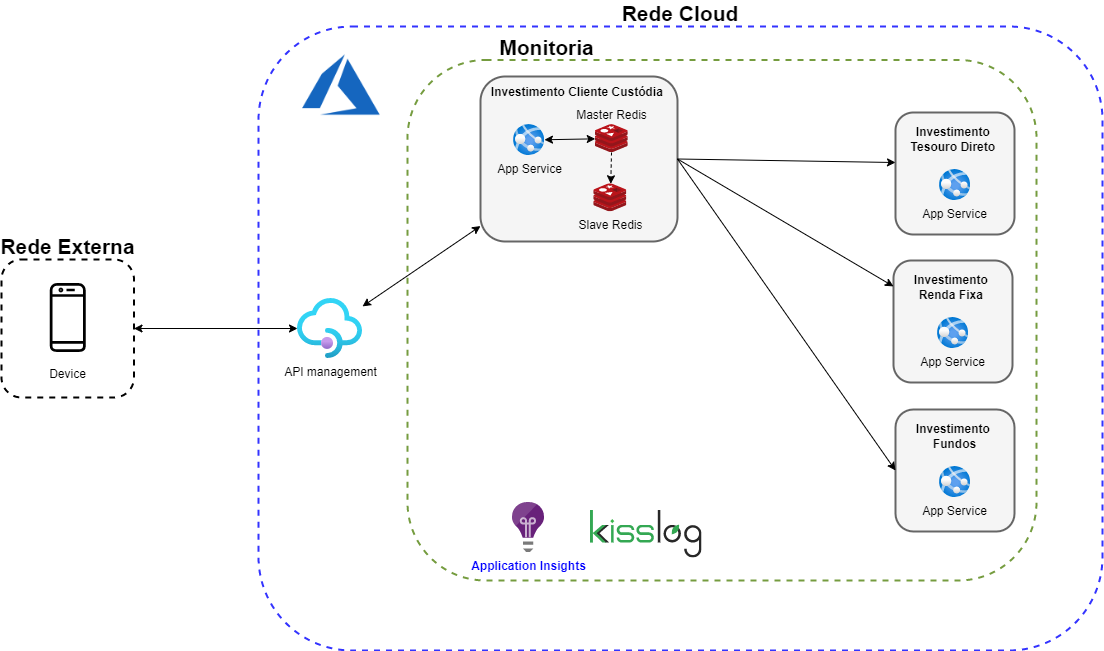

The diagram above was exported from draw.io. Its source (the exported page's mxGraphModel, read from the mxfile embedded in the PNG):
<mxGraphModel dx="2622" dy="1162" grid="0" gridSize="10" guides="1" tooltips="1" connect="1" arrows="1" fold="1" page="0" pageScale="1" pageWidth="827" pageHeight="1169" math="0" shadow="0">
  <root>
    <mxCell id="0" />
    <mxCell id="1" parent="0" />
    <mxCell id="KrAiCgTqL-uSE8I3Oa-M-43" value="Rede Cloud" style="whiteSpace=wrap;html=1;dashed=1;strokeWidth=2;labelPosition=center;verticalLabelPosition=top;align=center;verticalAlign=bottom;fontStyle=1;fontSize=21;spacingTop=0;spacing=0;spacingBottom=0;fillColor=none;rounded=1;strokeColor=#3333FF;" parent="1" vertex="1">
      <mxGeometry x="-680" y="-59" width="844" height="624" as="geometry" />
    </mxCell>
    <mxCell id="KrAiCgTqL-uSE8I3Oa-M-59" value="Rede Externa" style="whiteSpace=wrap;html=1;dashed=1;strokeWidth=2;labelPosition=center;verticalLabelPosition=top;align=center;verticalAlign=bottom;fontStyle=1;fontSize=21;spacingTop=0;spacing=0;spacingBottom=0;fillColor=none;rounded=1;" parent="1" vertex="1">
      <mxGeometry x="-937" y="174" width="132.5" height="138" as="geometry" />
    </mxCell>
    <mxCell id="89de_wjlGnZTMHUZUR-L-1" value="Device" style="outlineConnect=0;dashed=0;verticalLabelPosition=bottom;verticalAlign=top;align=center;html=1;fontSize=12;fontStyle=0;aspect=fixed;shape=mxgraph.aws4.resourceIcon;resIcon=mxgraph.aws4.mobile_client;shadow=0;rounded=1;" parent="1" vertex="1">
      <mxGeometry x="-913.75" y="189" width="86" height="86" as="geometry" />
    </mxCell>
    <mxCell id="KrAiCgTqL-uSE8I3Oa-M-1" value="API management" style="aspect=fixed;html=1;points=[];align=center;image;fontSize=12;image=img/lib/azure2/app_services/API_Management_Services.svg;" parent="1" vertex="1">
      <mxGeometry x="-641" y="213" width="65" height="60" as="geometry" />
    </mxCell>
    <mxCell id="KrAiCgTqL-uSE8I3Oa-M-2" value="" style="endArrow=classic;startArrow=classic;html=1;exitX=1;exitY=0.5;exitDx=0;exitDy=0;" parent="1" source="KrAiCgTqL-uSE8I3Oa-M-59" target="KrAiCgTqL-uSE8I3Oa-M-1" edge="1">
      <mxGeometry width="50" height="50" relative="1" as="geometry">
        <mxPoint x="-947" y="223" as="sourcePoint" />
        <mxPoint x="-444" y="299.6072210065645" as="targetPoint" />
      </mxGeometry>
    </mxCell>
    <mxCell id="KrAiCgTqL-uSE8I3Oa-M-13" value="" style="group" parent="1" vertex="1" connectable="0">
      <mxGeometry x="-458" y="-9" width="197" height="165" as="geometry" />
    </mxCell>
    <mxCell id="KrAiCgTqL-uSE8I3Oa-M-9" value="&lt;span style=&quot;color: rgb(0 , 0 , 0) ; font-size: 12px&quot;&gt;Investimento&amp;nbsp;&lt;/span&gt;&lt;span style=&quot;color: rgb(0 , 0 , 0) ; font-size: 12px&quot;&gt;Cliente Custódia&amp;nbsp;&lt;/span&gt;" style="whiteSpace=wrap;html=1;strokeColor=#666666;strokeWidth=2;fontSize=13;fillColor=#f5f5f5;spacingBottom=135;spacingTop=0;rounded=1;fontColor=#333333;labelPosition=center;verticalLabelPosition=middle;align=center;verticalAlign=middle;fontStyle=1" parent="KrAiCgTqL-uSE8I3Oa-M-13" vertex="1">
      <mxGeometry width="197" height="165" as="geometry" />
    </mxCell>
    <mxCell id="KrAiCgTqL-uSE8I3Oa-M-3" value="App Service" style="aspect=fixed;html=1;points=[];align=center;image;fontSize=12;image=img/lib/azure2/app_services/App_Services.svg;labelPosition=center;verticalLabelPosition=bottom;verticalAlign=top;labelBackgroundColor=none;" parent="KrAiCgTqL-uSE8I3Oa-M-13" vertex="1">
      <mxGeometry x="33.08664259927799" y="48.09417040358745" width="30.880414442408203" height="30.880414442408203" as="geometry" />
    </mxCell>
    <mxCell id="KrAiCgTqL-uSE8I3Oa-M-4" value="Master Redis" style="aspect=fixed;html=1;points=[];align=center;image;fontSize=12;image=img/lib/mscae/Cache_Redis_Product.svg;labelPosition=center;verticalLabelPosition=top;verticalAlign=bottom;labelBackgroundColor=none;" parent="KrAiCgTqL-uSE8I3Oa-M-13" vertex="1">
      <mxGeometry x="114.74729241877259" y="48.09417040358745" width="33.20474671226688" height="27.891987238304186" as="geometry" />
    </mxCell>
    <mxCell id="KrAiCgTqL-uSE8I3Oa-M-5" value="Slave Redis" style="aspect=fixed;html=1;points=[];align=center;image;fontSize=12;image=img/lib/mscae/Cache_Redis_Product.svg;labelBackgroundColor=none;" parent="KrAiCgTqL-uSE8I3Oa-M-13" vertex="1">
      <mxGeometry x="113.33935018050542" y="107.28699551569507" width="33.20474671226688" height="27.891987238304186" as="geometry" />
    </mxCell>
    <mxCell id="KrAiCgTqL-uSE8I3Oa-M-6" style="edgeStyle=none;rounded=0;orthogonalLoop=1;jettySize=auto;html=1;dashed=1;" parent="KrAiCgTqL-uSE8I3Oa-M-13" source="KrAiCgTqL-uSE8I3Oa-M-4" target="KrAiCgTqL-uSE8I3Oa-M-5" edge="1">
      <mxGeometry relative="1" as="geometry">
        <mxPoint x="39.42238267148015" y="145.76353634372714" as="sourcePoint" />
        <mxPoint x="126.71480144404335" y="173.50156950672647" as="targetPoint" />
      </mxGeometry>
    </mxCell>
    <mxCell id="KrAiCgTqL-uSE8I3Oa-M-8" value="" style="endArrow=classic;startArrow=classic;html=1;" parent="KrAiCgTqL-uSE8I3Oa-M-13" source="KrAiCgTqL-uSE8I3Oa-M-3" target="KrAiCgTqL-uSE8I3Oa-M-4" edge="1">
      <mxGeometry width="50" height="50" relative="1" as="geometry">
        <mxPoint x="69.69314079422384" y="53.27354260089686" as="sourcePoint" />
        <mxPoint x="171.7689530685921" y="23.675407502313302" as="targetPoint" />
        <Array as="points" />
      </mxGeometry>
    </mxCell>
    <mxCell id="KrAiCgTqL-uSE8I3Oa-M-15" value="" style="endArrow=classic;startArrow=classic;html=1;" parent="1" source="KrAiCgTqL-uSE8I3Oa-M-1" target="KrAiCgTqL-uSE8I3Oa-M-9" edge="1">
      <mxGeometry width="50" height="50" relative="1" as="geometry">
        <mxPoint x="-563" y="230.5" as="sourcePoint" />
        <mxPoint x="-382" y="230.5" as="targetPoint" />
      </mxGeometry>
    </mxCell>
    <mxCell id="KrAiCgTqL-uSE8I3Oa-M-26" value="" style="group" parent="1" vertex="1" connectable="0">
      <mxGeometry x="-43" y="27" width="119" height="122" as="geometry" />
    </mxCell>
    <mxCell id="KrAiCgTqL-uSE8I3Oa-M-17" value="&lt;span style=&quot;color: rgb(0 , 0 , 0) ; font-size: 12px&quot;&gt;Investimento&amp;nbsp;&lt;br&gt;&lt;/span&gt;&lt;span style=&quot;color: rgb(0 , 0 , 0) ; font-size: 12px&quot;&gt;Tesouro Direto&amp;nbsp;&lt;/span&gt;" style="whiteSpace=wrap;html=1;strokeColor=#666666;strokeWidth=2;fontSize=13;fillColor=#f5f5f5;spacingBottom=71;spacingTop=0;rounded=1;fontColor=#333333;labelPosition=center;verticalLabelPosition=middle;align=center;verticalAlign=middle;fontStyle=1" parent="KrAiCgTqL-uSE8I3Oa-M-26" vertex="1">
      <mxGeometry width="119" height="122" as="geometry" />
    </mxCell>
    <mxCell id="KrAiCgTqL-uSE8I3Oa-M-18" value="App Service" style="aspect=fixed;html=1;points=[];align=center;image;fontSize=12;image=img/lib/azure2/app_services/App_Services.svg;labelPosition=center;verticalLabelPosition=bottom;verticalAlign=top;labelBackgroundColor=none;" parent="KrAiCgTqL-uSE8I3Oa-M-26" vertex="1">
      <mxGeometry x="44.05664259927798" y="57.004170403587466" width="30.880414442408203" height="30.880414442408203" as="geometry" />
    </mxCell>
    <mxCell id="KrAiCgTqL-uSE8I3Oa-M-27" value="" style="group" parent="1" vertex="1" connectable="0">
      <mxGeometry x="-45" y="175" width="119" height="122" as="geometry" />
    </mxCell>
    <mxCell id="KrAiCgTqL-uSE8I3Oa-M-28" value="&lt;span style=&quot;color: rgb(0 , 0 , 0) ; font-size: 12px&quot;&gt;Investimento&amp;nbsp;&lt;br&gt;&lt;/span&gt;&lt;span style=&quot;color: rgb(0 , 0 , 0) ; font-size: 12px&quot;&gt;Renda Fixa&amp;nbsp;&lt;/span&gt;" style="whiteSpace=wrap;html=1;strokeColor=#666666;strokeWidth=2;fontSize=13;fillColor=#f5f5f5;spacingBottom=71;spacingTop=0;rounded=1;fontColor=#333333;labelPosition=center;verticalLabelPosition=middle;align=center;verticalAlign=middle;fontStyle=1" parent="KrAiCgTqL-uSE8I3Oa-M-27" vertex="1">
      <mxGeometry width="119" height="122" as="geometry" />
    </mxCell>
    <mxCell id="KrAiCgTqL-uSE8I3Oa-M-29" value="App Service" style="aspect=fixed;html=1;points=[];align=center;image;fontSize=12;image=img/lib/azure2/app_services/App_Services.svg;labelPosition=center;verticalLabelPosition=bottom;verticalAlign=top;labelBackgroundColor=none;" parent="KrAiCgTqL-uSE8I3Oa-M-27" vertex="1">
      <mxGeometry x="44.05664259927798" y="57.004170403587466" width="30.880414442408203" height="30.880414442408203" as="geometry" />
    </mxCell>
    <mxCell id="KrAiCgTqL-uSE8I3Oa-M-30" value="" style="group" parent="1" vertex="1" connectable="0">
      <mxGeometry x="-43" y="324" width="119" height="122" as="geometry" />
    </mxCell>
    <mxCell id="KrAiCgTqL-uSE8I3Oa-M-31" value="&lt;span style=&quot;color: rgb(0 , 0 , 0) ; font-size: 12px&quot;&gt;Investimento&amp;nbsp;&lt;br&gt;&lt;/span&gt;&lt;span style=&quot;color: rgb(0 , 0 , 0) ; font-size: 12px&quot;&gt;Fundos&lt;/span&gt;" style="whiteSpace=wrap;html=1;strokeColor=#666666;strokeWidth=2;fontSize=13;fillColor=#f5f5f5;spacingBottom=71;spacingTop=0;rounded=1;fontColor=#333333;labelPosition=center;verticalLabelPosition=middle;align=center;verticalAlign=middle;fontStyle=1" parent="KrAiCgTqL-uSE8I3Oa-M-30" vertex="1">
      <mxGeometry width="119" height="122" as="geometry" />
    </mxCell>
    <mxCell id="KrAiCgTqL-uSE8I3Oa-M-32" value="App Service" style="aspect=fixed;html=1;points=[];align=center;image;fontSize=12;image=img/lib/azure2/app_services/App_Services.svg;labelPosition=center;verticalLabelPosition=bottom;verticalAlign=top;labelBackgroundColor=none;" parent="KrAiCgTqL-uSE8I3Oa-M-30" vertex="1">
      <mxGeometry x="44.05664259927798" y="57.004170403587466" width="30.880414442408203" height="30.880414442408203" as="geometry" />
    </mxCell>
    <mxCell id="KrAiCgTqL-uSE8I3Oa-M-33" style="edgeStyle=none;rounded=0;orthogonalLoop=1;jettySize=auto;html=1;exitX=1;exitY=0.5;exitDx=0;exitDy=0;entryX=0;entryY=0.41;entryDx=0;entryDy=0;entryPerimeter=0;" parent="1" source="KrAiCgTqL-uSE8I3Oa-M-9" target="KrAiCgTqL-uSE8I3Oa-M-17" edge="1">
      <mxGeometry relative="1" as="geometry">
        <mxPoint x="-173.08709728867615" y="368.5" as="targetPoint" />
        <mxPoint x="-352.9969856459331" y="173" as="sourcePoint" />
      </mxGeometry>
    </mxCell>
    <mxCell id="KrAiCgTqL-uSE8I3Oa-M-34" style="edgeStyle=none;rounded=0;orthogonalLoop=1;jettySize=auto;html=1;exitX=1;exitY=0.5;exitDx=0;exitDy=0;" parent="1" source="KrAiCgTqL-uSE8I3Oa-M-9" target="KrAiCgTqL-uSE8I3Oa-M-28" edge="1">
      <mxGeometry relative="1" as="geometry">
        <mxPoint x="-153.97" y="146" as="targetPoint" />
        <mxPoint x="-375.0000000000002" y="265.995" as="sourcePoint" />
      </mxGeometry>
    </mxCell>
    <mxCell id="KrAiCgTqL-uSE8I3Oa-M-35" style="edgeStyle=none;rounded=0;orthogonalLoop=1;jettySize=auto;html=1;exitX=1;exitY=0.5;exitDx=0;exitDy=0;entryX=0;entryY=0.5;entryDx=0;entryDy=0;" parent="1" source="KrAiCgTqL-uSE8I3Oa-M-9" target="KrAiCgTqL-uSE8I3Oa-M-31" edge="1">
      <mxGeometry relative="1" as="geometry">
        <mxPoint x="-196" y="238.0454545454545" as="targetPoint" />
        <mxPoint x="-417" y="234.5" as="sourcePoint" />
      </mxGeometry>
    </mxCell>
    <mxCell id="KrAiCgTqL-uSE8I3Oa-M-60" value="Monitoria" style="whiteSpace=wrap;html=1;dashed=1;strokeWidth=2;labelPosition=center;verticalLabelPosition=top;align=center;verticalAlign=bottom;fontStyle=1;fontSize=21;spacingTop=0;spacing=0;spacingBottom=0;fillColor=none;spacingLeft=0;spacingRight=350;rounded=1;strokeColor=#759c3f;" parent="1" vertex="1">
      <mxGeometry x="-531" y="-25.5" width="629" height="520.5" as="geometry" />
    </mxCell>
    <mxCell id="KrAiCgTqL-uSE8I3Oa-M-61" value="" style="shape=image;verticalLabelPosition=bottom;labelBackgroundColor=#ffffff;verticalAlign=top;aspect=fixed;imageAspect=0;image=data:image/svg+xml,(base64 omitted: 3916 chars);" parent="1" vertex="1">
      <mxGeometry x="-347.99529411764684" y="425.0029411764707" width="111" height="47" as="geometry" />
    </mxCell>
    <mxCell id="Ys22gqzuRkOIexgDshut-1" value="&lt;font&gt;Application Insights&lt;/font&gt;" style="aspect=fixed;html=1;points=[];align=center;image;fontSize=12;image=img/lib/mscae/Application_Insights.svg;labelBorderColor=none;fontStyle=1;fontColor=#0000FF;" parent="1" vertex="1">
      <mxGeometry x="-426" y="417" width="32" height="50" as="geometry" />
    </mxCell>
    <mxCell id="Ze7rxL8NpUVsfyIVk0TZ-3" value="" style="shape=image;verticalLabelPosition=bottom;labelBackgroundColor=#ffffff;verticalAlign=top;aspect=fixed;imageAspect=0;image=data:image/png,(base64 omitted: 9312 chars);" vertex="1" parent="1">
      <mxGeometry x="-659" y="-33" width="123.8" height="65" as="geometry" />
    </mxCell>
  </root>
</mxGraphModel>